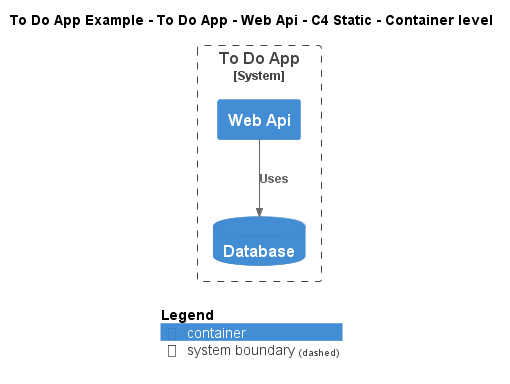

The diagram above was rendered by PlantUML. Its source (embedded in the PNG):
@startuml
!include ..\..\..\..\..\.c4s\C4_Container.puml

AddElementTag("c4interflow:lifecycle:new", $bgColor=green, $fontColor=#ffffff, $borderColor=green, $shadowing="False")
AddElementTag("c4interflow:lifecycle:changed", $bgColor=orange, $fontColor=#ffffff, $borderColor=orange, $shadowing="False")
AddElementTag("c4interflow:lifecycle:removed", $bgColor=red, $fontColor=#ffffff, $borderColor=red, $shadowing="False")

AddRelTag("c4interflow:lifecycle:new", $textColor=green, $lineColor=green)
AddRelTag("c4interflow:lifecycle:changed", $textColor=orange, $lineColor=orange)
AddRelTag("c4interflow:lifecycle:removed", $textColor=red, $lineColor=red)

SHOW_PERSON_PORTRAIT()
LAYOUT_TOP_DOWN()

skinparam linetype polyline

title To Do App Example - To Do App - Web Api - C4 Static - Container level


System_Boundary(ToDoAppExample.SoftwareSystems.ToDoApp, "To Do App") {
    Container(ToDoAppExample.SoftwareSystems.ToDoApp.Containers.WebApi, "Web Api", "", "")
    ContainerDb(ToDoAppExample.SoftwareSystems.ToDoApp.Containers.Database, "Database", "", "")
}

Rel(ToDoAppExample.SoftwareSystems.ToDoApp.Containers.WebApi, ToDoAppExample.SoftwareSystems.ToDoApp.Containers.Database, "Uses")


SHOW_LEGEND()
@enduml